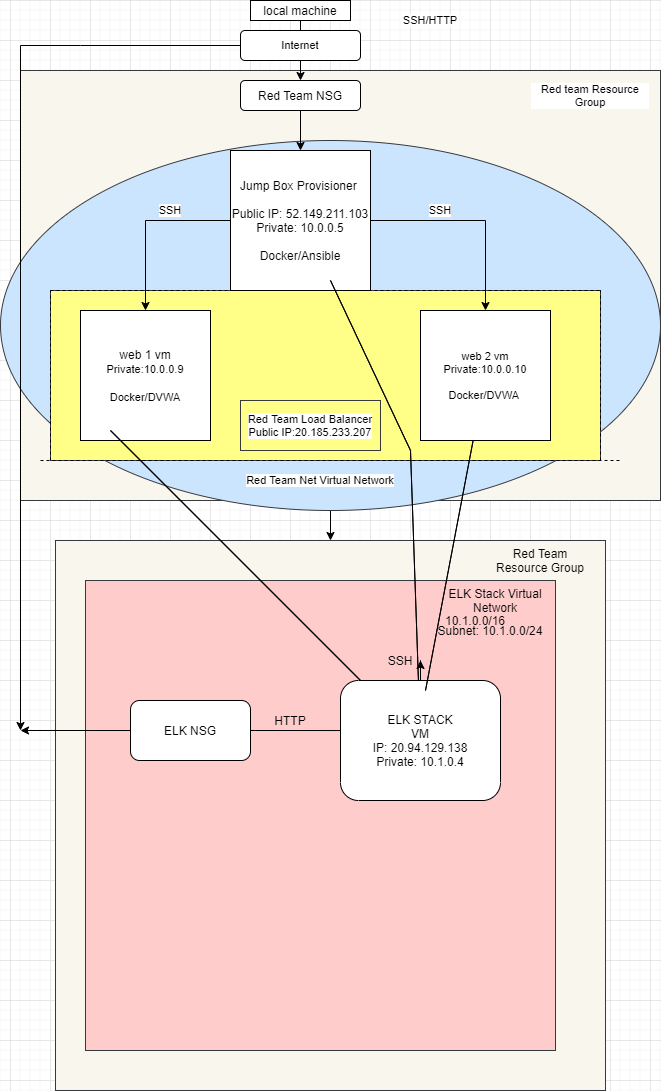

The diagram above was exported from draw.io. Its source (the exported page's mxGraphModel, read from the mxfile embedded in the PNG):
<mxGraphModel dx="1888" dy="547" grid="1" gridSize="10" guides="1" tooltips="1" connect="1" arrows="1" fold="1" page="1" pageScale="1" pageWidth="850" pageHeight="1100" background="none" math="0" shadow="0">
  <root>
    <mxCell id="0" />
    <mxCell id="1" parent="0" />
    <mxCell id="pl4uSk4kLFCZN5OIAr3J-22" value="" style="rounded=0;whiteSpace=wrap;html=1;labelBackgroundColor=#FFFFFF;fontSize=11;shadow=0;sketch=0;glass=0;fillColor=#f9f7ed;strokeColor=#36393d;" parent="1" vertex="1">
      <mxGeometry x="10" y="70" width="640" height="430" as="geometry" />
    </mxCell>
    <mxCell id="YAw8zZnGwMHh7LlccLxF-1" style="edgeStyle=orthogonalEdgeStyle;rounded=0;orthogonalLoop=1;jettySize=auto;html=1;exitX=0.5;exitY=1;exitDx=0;exitDy=0;" parent="1" source="pl4uSk4kLFCZN5OIAr3J-27" target="YAw8zZnGwMHh7LlccLxF-2" edge="1">
      <mxGeometry relative="1" as="geometry">
        <mxPoint x="320" y="620" as="targetPoint" />
      </mxGeometry>
    </mxCell>
    <mxCell id="pl4uSk4kLFCZN5OIAr3J-27" value="" style="ellipse;whiteSpace=wrap;html=1;rounded=0;shadow=0;glass=0;labelBackgroundColor=#FFFFFF;sketch=0;fontSize=11;fillColor=#cce5ff;strokeColor=#36393d;" parent="1" vertex="1">
      <mxGeometry x="-10" y="140" width="660" height="370" as="geometry" />
    </mxCell>
    <mxCell id="pl4uSk4kLFCZN5OIAr3J-23" value="" style="rounded=0;whiteSpace=wrap;html=1;shadow=0;glass=0;labelBackgroundColor=#FFFFFF;sketch=0;fontSize=11;fillColor=#ffff88;strokeColor=#36393d;" parent="1" vertex="1">
      <mxGeometry x="40" y="290" width="550" height="170" as="geometry" />
    </mxCell>
    <mxCell id="pl4uSk4kLFCZN5OIAr3J-2" style="edgeStyle=orthogonalEdgeStyle;rounded=0;orthogonalLoop=1;jettySize=auto;html=1;" parent="1" source="pl4uSk4kLFCZN5OIAr3J-1" target="pl4uSk4kLFCZN5OIAr3J-3" edge="1">
      <mxGeometry relative="1" as="geometry">
        <mxPoint x="290" y="90" as="targetPoint" />
      </mxGeometry>
    </mxCell>
    <mxCell id="pl4uSk4kLFCZN5OIAr3J-1" value="local machine" style="rounded=0;whiteSpace=wrap;html=1;" parent="1" vertex="1">
      <mxGeometry x="240" width="100" height="20" as="geometry" />
    </mxCell>
    <mxCell id="pl4uSk4kLFCZN5OIAr3J-4" style="edgeStyle=orthogonalEdgeStyle;rounded=0;orthogonalLoop=1;jettySize=auto;html=1;" parent="1" source="pl4uSk4kLFCZN5OIAr3J-3" target="pl4uSk4kLFCZN5OIAr3J-5" edge="1">
      <mxGeometry relative="1" as="geometry">
        <mxPoint x="290" y="150" as="targetPoint" />
      </mxGeometry>
    </mxCell>
    <mxCell id="pl4uSk4kLFCZN5OIAr3J-3" value="Red Team NSG" style="rounded=1;whiteSpace=wrap;html=1;labelBackgroundColor=#FFFFFF;" parent="1" vertex="1">
      <mxGeometry x="230" y="80" width="120" height="30" as="geometry" />
    </mxCell>
    <mxCell id="pl4uSk4kLFCZN5OIAr3J-6" style="edgeStyle=orthogonalEdgeStyle;rounded=0;orthogonalLoop=1;jettySize=auto;html=1;" parent="1" source="pl4uSk4kLFCZN5OIAr3J-5" target="pl4uSk4kLFCZN5OIAr3J-7" edge="1">
      <mxGeometry relative="1" as="geometry">
        <mxPoint x="110" y="350" as="targetPoint" />
      </mxGeometry>
    </mxCell>
    <mxCell id="pl4uSk4kLFCZN5OIAr3J-8" style="edgeStyle=orthogonalEdgeStyle;rounded=0;orthogonalLoop=1;jettySize=auto;html=1;" parent="1" source="pl4uSk4kLFCZN5OIAr3J-5" target="pl4uSk4kLFCZN5OIAr3J-9" edge="1">
      <mxGeometry relative="1" as="geometry">
        <mxPoint x="540" y="300" as="targetPoint" />
      </mxGeometry>
    </mxCell>
    <mxCell id="pl4uSk4kLFCZN5OIAr3J-5" value="Jump Box Provisioner&amp;nbsp;&lt;br&gt;&lt;br&gt;Public IP: 52.149.211.103&lt;br&gt;Private: 10.0.0.5&lt;br&gt;&lt;br&gt;Docker/Ansible" style="whiteSpace=wrap;html=1;aspect=fixed;labelBackgroundColor=#FFFFFF;" parent="1" vertex="1">
      <mxGeometry x="220" y="150" width="140" height="140" as="geometry" />
    </mxCell>
    <mxCell id="pl4uSk4kLFCZN5OIAr3J-7" value="web 1 vm&lt;br&gt;&lt;font style=&quot;font-size: 11px&quot;&gt;Private:10.0.0.9&lt;br&gt;&lt;br&gt;Docker/DVWA&lt;br&gt;&lt;/font&gt;" style="whiteSpace=wrap;html=1;aspect=fixed;labelBackgroundColor=#FFFFFF;" parent="1" vertex="1">
      <mxGeometry x="70" y="310" width="130" height="130" as="geometry" />
    </mxCell>
    <mxCell id="pl4uSk4kLFCZN5OIAr3J-9" value="web 2 vm&lt;br&gt;Private:10.0.0.10&lt;br&gt;&lt;br&gt;Docker/DVWA&amp;nbsp;" style="whiteSpace=wrap;html=1;aspect=fixed;labelBackgroundColor=#FFFFFF;fontSize=11;" parent="1" vertex="1">
      <mxGeometry x="410" y="310" width="130" height="130" as="geometry" />
    </mxCell>
    <mxCell id="pl4uSk4kLFCZN5OIAr3J-14" value="" style="endArrow=none;dashed=1;html=1;fontSize=11;" parent="1" edge="1">
      <mxGeometry width="50" height="50" relative="1" as="geometry">
        <mxPoint x="30" y="460" as="sourcePoint" />
        <mxPoint x="610" y="460" as="targetPoint" />
      </mxGeometry>
    </mxCell>
    <mxCell id="pl4uSk4kLFCZN5OIAr3J-15" value="" style="endArrow=none;dashed=1;html=1;fontSize=11;" parent="1" edge="1">
      <mxGeometry width="50" height="50" relative="1" as="geometry">
        <mxPoint x="40" y="460" as="sourcePoint" />
        <mxPoint x="40" y="290" as="targetPoint" />
      </mxGeometry>
    </mxCell>
    <mxCell id="pl4uSk4kLFCZN5OIAr3J-16" value="" style="endArrow=none;dashed=1;html=1;fontSize=11;" parent="1" edge="1">
      <mxGeometry width="50" height="50" relative="1" as="geometry">
        <mxPoint x="40" y="290" as="sourcePoint" />
        <mxPoint x="590" y="290" as="targetPoint" />
      </mxGeometry>
    </mxCell>
    <mxCell id="pl4uSk4kLFCZN5OIAr3J-18" value="" style="endArrow=none;dashed=1;html=1;fontSize=11;" parent="1" edge="1">
      <mxGeometry width="50" height="50" relative="1" as="geometry">
        <mxPoint x="590" y="460" as="sourcePoint" />
        <mxPoint x="590" y="290" as="targetPoint" />
      </mxGeometry>
    </mxCell>
    <mxCell id="pl4uSk4kLFCZN5OIAr3J-24" value="Red Team Load Balancer&lt;br&gt;Public IP:20.185.233.207" style="text;html=1;strokeColor=#36393d;fillColor=#ffff88;align=center;verticalAlign=middle;whiteSpace=wrap;rounded=0;shadow=0;glass=0;labelBackgroundColor=#FFFFFF;sketch=0;fontSize=11;" parent="1" vertex="1">
      <mxGeometry x="230" y="400" width="140" height="50" as="geometry" />
    </mxCell>
    <mxCell id="pl4uSk4kLFCZN5OIAr3J-26" value="Red team Resource Group" style="text;html=1;strokeColor=none;fillColor=none;align=center;verticalAlign=middle;whiteSpace=wrap;rounded=0;shadow=0;glass=0;labelBackgroundColor=#FFFFFF;sketch=0;fontSize=11;" parent="1" vertex="1">
      <mxGeometry x="520" y="85" width="120" height="20" as="geometry" />
    </mxCell>
    <mxCell id="pl4uSk4kLFCZN5OIAr3J-28" value="Red Team Net Virtual Network" style="text;html=1;strokeColor=none;fillColor=none;align=center;verticalAlign=middle;whiteSpace=wrap;rounded=0;shadow=0;glass=0;labelBackgroundColor=#FFFFFF;sketch=0;fontSize=11;" parent="1" vertex="1">
      <mxGeometry x="230" y="470" width="160" height="20" as="geometry" />
    </mxCell>
    <mxCell id="YAw8zZnGwMHh7LlccLxF-14" style="edgeStyle=orthogonalEdgeStyle;rounded=0;orthogonalLoop=1;jettySize=auto;html=1;" parent="1" source="pl4uSk4kLFCZN5OIAr3J-30" edge="1">
      <mxGeometry relative="1" as="geometry">
        <mxPoint x="10" y="730" as="targetPoint" />
        <Array as="points">
          <mxPoint x="70" y="45" />
          <mxPoint x="70" y="45" />
        </Array>
      </mxGeometry>
    </mxCell>
    <mxCell id="pl4uSk4kLFCZN5OIAr3J-30" value="Internet" style="rounded=1;whiteSpace=wrap;html=1;shadow=0;glass=0;labelBackgroundColor=#FFFFFF;sketch=0;fontSize=11;gradientColor=none;" parent="1" vertex="1">
      <mxGeometry x="230" y="30" width="120" height="30" as="geometry" />
    </mxCell>
    <mxCell id="pl4uSk4kLFCZN5OIAr3J-31" value="SSH/HTTP" style="text;html=1;strokeColor=none;fillColor=none;align=center;verticalAlign=middle;whiteSpace=wrap;rounded=0;shadow=0;glass=0;labelBackgroundColor=#FFFFFF;sketch=0;fontSize=11;" parent="1" vertex="1">
      <mxGeometry x="380" y="10" width="80" height="20" as="geometry" />
    </mxCell>
    <mxCell id="pl4uSk4kLFCZN5OIAr3J-32" value="SSH" style="text;html=1;strokeColor=none;fillColor=none;align=center;verticalAlign=middle;whiteSpace=wrap;rounded=0;shadow=0;glass=0;labelBackgroundColor=#FFFFFF;sketch=0;fontSize=11;" parent="1" vertex="1">
      <mxGeometry x="140" y="200" width="40" height="20" as="geometry" />
    </mxCell>
    <mxCell id="pl4uSk4kLFCZN5OIAr3J-33" value="SSH" style="text;html=1;strokeColor=none;fillColor=none;align=center;verticalAlign=middle;whiteSpace=wrap;rounded=0;shadow=0;glass=0;labelBackgroundColor=#FFFFFF;sketch=0;fontSize=11;" parent="1" vertex="1">
      <mxGeometry x="410" y="200" width="40" height="20" as="geometry" />
    </mxCell>
    <mxCell id="YAw8zZnGwMHh7LlccLxF-2" value="" style="whiteSpace=wrap;html=1;aspect=fixed;fillColor=#f9f7ed;strokeColor=#36393d;" parent="1" vertex="1">
      <mxGeometry x="45" y="540" width="550" height="550" as="geometry" />
    </mxCell>
    <mxCell id="YAw8zZnGwMHh7LlccLxF-3" value="Red Team Resource Group" style="text;html=1;strokeColor=none;fillColor=none;align=center;verticalAlign=middle;whiteSpace=wrap;rounded=0;" parent="1" vertex="1">
      <mxGeometry x="480" y="550" width="100" height="20" as="geometry" />
    </mxCell>
    <mxCell id="YAw8zZnGwMHh7LlccLxF-5" value="" style="whiteSpace=wrap;html=1;aspect=fixed;fillColor=#ffcccc;strokeColor=#36393d;" parent="1" vertex="1">
      <mxGeometry x="75" y="580" width="470" height="470" as="geometry" />
    </mxCell>
    <mxCell id="YAw8zZnGwMHh7LlccLxF-6" value="ELK Stack Virtual Network" style="text;html=1;strokeColor=none;fillColor=none;align=center;verticalAlign=middle;whiteSpace=wrap;rounded=0;" parent="1" vertex="1">
      <mxGeometry x="420" y="590" width="130" height="20" as="geometry" />
    </mxCell>
    <mxCell id="YAw8zZnGwMHh7LlccLxF-9" value="10.1.0.0/16" style="text;html=1;strokeColor=none;fillColor=none;align=center;verticalAlign=middle;whiteSpace=wrap;rounded=0;" parent="1" vertex="1">
      <mxGeometry x="420" y="610" width="90" height="20" as="geometry" />
    </mxCell>
    <mxCell id="YAw8zZnGwMHh7LlccLxF-10" value="Subnet: 10.1.0.0/24" style="text;html=1;strokeColor=none;fillColor=none;align=center;verticalAlign=middle;whiteSpace=wrap;rounded=0;" parent="1" vertex="1">
      <mxGeometry x="410" y="620" width="140" height="20" as="geometry" />
    </mxCell>
    <mxCell id="YAw8zZnGwMHh7LlccLxF-13" style="edgeStyle=orthogonalEdgeStyle;rounded=0;orthogonalLoop=1;jettySize=auto;html=1;exitX=1;exitY=0.5;exitDx=0;exitDy=0;entryX=0.417;entryY=0.938;entryDx=0;entryDy=0;entryPerimeter=0;" parent="1" source="YAw8zZnGwMHh7LlccLxF-11" target="YAw8zZnGwMHh7LlccLxF-12" edge="1">
      <mxGeometry relative="1" as="geometry" />
    </mxCell>
    <mxCell id="YAw8zZnGwMHh7LlccLxF-15" style="edgeStyle=orthogonalEdgeStyle;rounded=0;orthogonalLoop=1;jettySize=auto;html=1;" parent="1" source="YAw8zZnGwMHh7LlccLxF-11" edge="1">
      <mxGeometry relative="1" as="geometry">
        <mxPoint x="10" y="730" as="targetPoint" />
      </mxGeometry>
    </mxCell>
    <mxCell id="YAw8zZnGwMHh7LlccLxF-11" value="ELK NSG" style="rounded=1;whiteSpace=wrap;html=1;" parent="1" vertex="1">
      <mxGeometry x="120" y="700" width="120" height="60" as="geometry" />
    </mxCell>
    <mxCell id="YAw8zZnGwMHh7LlccLxF-21" style="edgeStyle=orthogonalEdgeStyle;rounded=0;orthogonalLoop=1;jettySize=auto;html=1;" parent="1" source="YAw8zZnGwMHh7LlccLxF-12" edge="1">
      <mxGeometry relative="1" as="geometry">
        <mxPoint x="410" y="660" as="targetPoint" />
      </mxGeometry>
    </mxCell>
    <mxCell id="YAw8zZnGwMHh7LlccLxF-12" value="ELK STACK&lt;br&gt;VM&lt;br&gt;IP: 20.94.129.138&lt;br&gt;Private: 10.1.0.4" style="rounded=1;whiteSpace=wrap;html=1;direction=south;" parent="1" vertex="1">
      <mxGeometry x="330" y="680" width="160" height="120" as="geometry" />
    </mxCell>
    <mxCell id="YAw8zZnGwMHh7LlccLxF-16" value="HTTP" style="text;html=1;strokeColor=none;fillColor=none;align=center;verticalAlign=middle;whiteSpace=wrap;rounded=0;" parent="1" vertex="1">
      <mxGeometry x="260" y="710" width="40" height="20" as="geometry" />
    </mxCell>
    <mxCell id="YAw8zZnGwMHh7LlccLxF-18" value="" style="shape=link;html=1;width=0;" parent="1" target="YAw8zZnGwMHh7LlccLxF-12" edge="1">
      <mxGeometry width="100" relative="1" as="geometry">
        <mxPoint x="320" y="280" as="sourcePoint" />
        <mxPoint x="260" y="400" as="targetPoint" />
        <Array as="points">
          <mxPoint x="400" y="450" />
        </Array>
      </mxGeometry>
    </mxCell>
    <mxCell id="YAw8zZnGwMHh7LlccLxF-22" value="SSH" style="text;html=1;strokeColor=none;fillColor=none;align=center;verticalAlign=middle;whiteSpace=wrap;rounded=0;" parent="1" vertex="1">
      <mxGeometry x="370" y="650" width="40" height="20" as="geometry" />
    </mxCell>
    <mxCell id="YAw8zZnGwMHh7LlccLxF-26" value="" style="shape=link;html=1;width=0;" parent="1" target="YAw8zZnGwMHh7LlccLxF-12" edge="1">
      <mxGeometry width="100" relative="1" as="geometry">
        <mxPoint x="100" y="430" as="sourcePoint" />
        <mxPoint x="160" y="660" as="targetPoint" />
      </mxGeometry>
    </mxCell>
    <mxCell id="YAw8zZnGwMHh7LlccLxF-30" value="" style="shape=link;html=1;width=0;" parent="1" target="pl4uSk4kLFCZN5OIAr3J-9" edge="1">
      <mxGeometry width="100" relative="1" as="geometry">
        <mxPoint x="415" y="690" as="sourcePoint" />
        <mxPoint x="515" y="690" as="targetPoint" />
      </mxGeometry>
    </mxCell>
  </root>
</mxGraphModel>